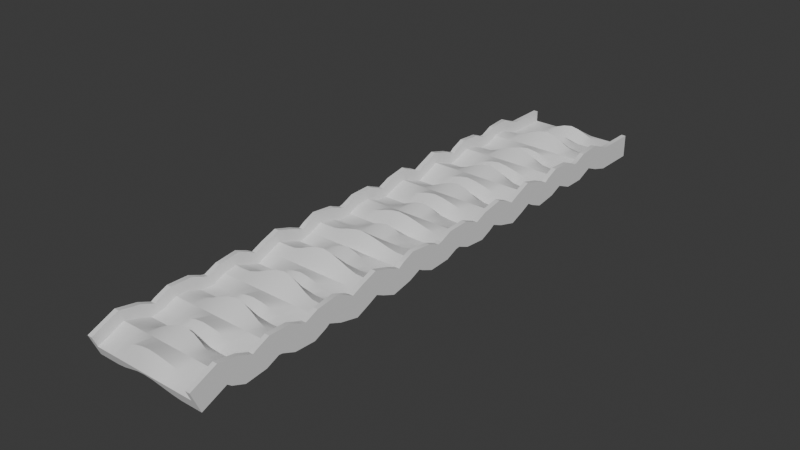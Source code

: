 # Source: LumpsAndBumps.blend  (saved by Blender 4.4.32; exported with 4.5.12 LTS)
import bpy
from mathutils import Matrix  # noqa: F401  (used for matrix-valued properties, if any)

bpy.ops.wm.read_factory_settings(use_empty=True)
scene = bpy.context.scene
scene.name = 'Scene'

# ---- collections
col_collection = bpy.data.collections.new('Collection'); scene.collection.children.link(col_collection)

# ---- node groups
ng_smooth_by_angle = bpy.data.node_groups.new('Smooth by Angle', 'GeometryNodeTree')
_s = ng_smooth_by_angle.interface.new_socket(name='Mesh', in_out='OUTPUT', socket_type='NodeSocketGeometry')
_s = ng_smooth_by_angle.interface.new_socket(name='Mesh', in_out='INPUT', socket_type='NodeSocketGeometry')
_s = ng_smooth_by_angle.interface.new_socket(name='Angle', in_out='INPUT', socket_type='NodeSocketFloat')
_s.subtype = 'ANGLE'
_s.default_value = 0.5236
_s.min_value = 0.0
_s.max_value = 3.142
_s.description = 'Maximum face angle for smooth edges'
_s = ng_smooth_by_angle.interface.new_socket(name='Ignore Sharpness', in_out='INPUT', socket_type='NodeSocketBool')
_s.force_non_field = True
ng_smooth_by_angle.description = 'Set the sharpness of mesh edges based on the angle between the neighboring faces'
ng_smooth_by_angle.is_modifier = True
_N = ng_smooth_by_angle.nodes; _L = ng_smooth_by_angle.links
n0 = _N.new('GeometryNodeSetShadeSmooth'); n0.name = 'Set Shade Smooth'; n0.location = (120, -80)
n0.domain = 'EDGE'
n1 = _N.new('GeometryNodeSetShadeSmooth'); n1.name = 'Set Shade Smooth.001'; n1.location = (300, -80)
n2 = _N.new('NodeGroupOutput'); n2.name = 'Group Output'; n2.location = (480, -80)
n3 = _N.new('GeometryNodeInputMeshEdgeAngle'); n3.name = 'Edge Angle'; n3.location = (-440, -240)
n4 = _N.new('NodeGroupInput'); n4.name = 'Group Input'; n4.location = (-80, -80)
n5 = _N.new('GeometryNodeInputEdgeSmooth'); n5.name = 'Is Edge Smooth'; n5.location = (-260, -120)
n6 = _N.new('GeometryNodeInputShadeSmooth'); n6.name = 'Is Shade Smooth'; n6.location = (-440, -397)
n7 = _N.new('FunctionNodeCompare'); n7.name = 'Compare'; n7.location = (-260, -260)
n7.operation = 'LESS_EQUAL'
n7.inputs[6].default_value = (0.0, 0.0, 0.0, 0.0)
n7.inputs[7].default_value = (0.0, 0.0, 0.0, 0.0)
n8 = _N.new('FunctionNodeBooleanMath'); n8.name = 'Boolean Math.001'; n8.location = (-80, -260)
n9 = _N.new('NodeGroupInput'); n9.name = 'Group Input.001'; n9.location = (-440, -329)
n10 = _N.new('NodeGroupInput'); n10.name = 'Group Input.002'; n10.location = (-259, -189)
n11 = _N.new('FunctionNodeBooleanMath'); n11.name = 'Boolean Math'; n11.location = (-80, -149)
n11.operation = 'OR'
n12 = _N.new('FunctionNodeBooleanMath'); n12.name = 'Boolean Math.002'; n12.location = (-260, -380)
n12.operation = 'OR'
n13 = _N.new('NodeGroupInput'); n13.name = 'Group Input.003'; n13.location = (-440, -460)
_L.new(n3.outputs[0], n7.inputs[0])
_L.new(n1.outputs[0], n2.inputs[0])
_L.new(n9.outputs[1], n7.inputs[1])
_L.new(n7.outputs[0], n8.inputs[0])
_L.new(n4.outputs[0], n0.inputs[0])
_L.new(n0.outputs[0], n1.inputs[0])
_L.new(n8.outputs[0], n0.inputs[2])
_L.new(n10.outputs[2], n11.inputs[1])
_L.new(n5.outputs[0], n11.inputs[0])
_L.new(n11.outputs[0], n0.inputs[1])
_L.new(n13.outputs[2], n12.inputs[1])
_L.new(n6.outputs[0], n12.inputs[0])
_L.new(n12.outputs[0], n8.inputs[1])
n2.is_active_output = True

# ---- world
world_world = bpy.data.worlds.new('World'); scene.world = world_world
world_world.use_nodes = True; world_world.node_tree.nodes.clear()
_N = world_world.node_tree.nodes; _L = world_world.node_tree.links
n0 = _N.new('ShaderNodeOutputWorld'); n0.name = 'World Output'; n0.location = (300, 300)
n1 = _N.new('ShaderNodeBackground'); n1.name = 'Background'; n1.location = (10, 300)
n1.inputs[0].default_value = (0.05088, 0.05088, 0.05088, 1.0)
_L.new(n1.outputs[0], n0.inputs[0])
n0.is_active_output = True
world_world.color = (0.05088, 0.05088, 0.05088)
world_world.sun_shadow_jitter_overblur = 0.0

# ---- meshes
me_cube_001 = bpy.data.meshes.new('Cube.001')
me_cube_001.from_pydata([(5.0, 2.404, 0.0), (5.0, 2.404, -1.0), (5.0, -2.98e-07, 0.0), (5.0, -2.98e-07, -1.0), (-5.0, 2.404, 0.0), (-5.0, 2.404, -1.0), (-5.0, 3.278e-07, 0.0), (-5.0, 3.278e-07, -1.0), (4.599, -3.576e-07, 0.01801), (-4.598, 3.576e-07, 0.01801), (-4.598, 2.98e-07, -1.0), (4.599, -2.98e-07, -1.0), (-4.598, 2.404, 0.01801), (4.599, 2.404, 0.01801), (4.599, 2.404, -1.0), (-4.598, 2.404, -1.0), (-4.598, 2.98e-07, 1.0), (-5.0, 3.278e-07, 1.0), (5.0, 2.404, 1.0), (5.0, -2.98e-07, 1.0), (4.599, 2.404, 1.0), (-5.0, 2.404, 1.0), (4.599, -2.98e-07, 1.0), (-4.598, 2.404, 1.0), (3.833, -2.384e-07, 0.01801), (3.066, -1.192e-07, 0.01801), (2.3, -1.192e-07, 0.01801), (1.534, -1.192e-07, 0.01801), (0.7671, -1.192e-07, 0.01801), (0.0006276, 0.0, 0.01801), (-0.7658, 1.192e-07, 0.01801), (-1.532, 1.192e-07, 0.01801), (-2.299, 1.192e-07, 0.01801), (-3.065, 2.384e-07, 0.01801), (-3.832, 2.384e-07, 0.01801), (-3.832, 2.384e-07, -1.0), (-3.065, 2.086e-07, -0.9961), (-2.299, 1.49e-07, -0.8404), (-1.532, 8.941e-08, -0.5647), (-0.7658, 5.96e-08, -0.2948), (0.0006284, 0.0, -0.1825), (0.7671, -5.96e-08, -0.2948), (1.534, -1.192e-07, -0.5647), (2.3, -1.788e-07, -0.8404), (3.066, -1.788e-07, -0.9961), (3.833, -2.384e-07, -1.0), (-3.832, 2.404, 0.01801), (-3.065, 2.404, 0.01801), (-2.299, 2.404, 0.01801), (-1.532, 2.404, 0.01801), (-0.7658, 2.404, 0.01801), (0.0006283, 2.404, 0.01801), (0.7671, 2.404, 0.01801), (1.534, 2.404, 0.01801), (2.3, 2.404, 0.01801), (3.066, 2.404, 0.01801), (3.833, 2.404, 0.01801), (3.833, 2.404, -1.0), (3.066, 2.404, -0.9961), (2.3, 2.404, -0.8404), (1.534, 2.404, -0.5647), (0.7671, 2.404, -0.2948), (0.0006275, 2.404, -0.1825), (-0.7658, 2.404, -0.2948), (-1.532, 2.404, -0.5647), (-2.299, 2.404, -0.8404), (-3.065, 2.404, -0.9961), (-3.832, 2.404, -1.0), (5.0, 1.166, 0.0), (-5.0, 1.166, -1.0), (-5.0, 1.166, 0.0), (5.0, 1.166, -1.0), (4.599, 1.166, 0.0), (-4.598, 1.166, 0.0), (-4.598, 1.166, -1.0), (4.599, 1.166, -1.0), (5.0, 1.166, 1.0), (-5.0, 1.166, 1.0), (4.599, 1.166, 1.0), (-4.598, 1.166, 1.0), (-3.832, 1.166, -1.0), (-3.065, 1.166, -0.9961), (-2.299, 1.166, -0.8404), (-1.532, 1.166, -0.5647), (-0.7658, 1.166, -0.2948), (0.000628, 1.166, -0.1825), (0.7671, 1.166, -0.2948), (1.534, 1.166, -0.5647), (2.3, 1.166, -0.8404), (3.066, 1.166, -0.9961), (3.833, 1.166, -1.0), (3.833, 1.166, 0.0), (3.066, 1.166, 0.03528), (2.3, 1.166, 0.2798), (1.534, 1.166, 0.623), (0.7671, 1.166, 0.9054), (0.000628, 1.166, 1.05), (-0.7658, 1.166, 0.9054), (-1.532, 1.166, 0.623), (-2.299, 1.166, 0.2798), (-3.065, 1.166, 0.03528), (-3.832, 1.166, 0.0)], [], [(75, 71, 3, 11), (14, 13, 0, 1), (69, 70, 4, 5), (10, 9, 6, 7), (68, 0, 18, 76), (71, 68, 2, 3), (0, 13, 20, 18), (101, 73, 9, 34), (3, 2, 8, 11), (35, 34, 9, 10), (5, 4, 12, 15), (57, 56, 13, 14), (69, 74, 10, 7), (90, 75, 11, 45), (79, 77, 17, 16), (76, 78, 22, 19), (6, 9, 16, 17), (72, 8, 22, 78), (70, 6, 17, 77), (12, 4, 21, 23), (8, 2, 19, 22), (73, 12, 23, 79), (74, 80, 35, 10), (80, 81, 36, 35), (81, 82, 37, 36), (82, 83, 38, 37), (83, 84, 39, 38), (84, 85, 40, 39), (85, 86, 41, 40), (86, 87, 42, 41), (87, 88, 43, 42), (88, 89, 44, 43), (89, 90, 45, 44), (15, 12, 46, 67), (67, 46, 47, 66), (66, 47, 48, 65), (65, 48, 49, 64), (64, 49, 50, 63), (63, 50, 51, 62), (62, 51, 52, 61), (61, 52, 53, 60), (60, 53, 54, 59), (59, 54, 55, 58), (58, 55, 56, 57), (11, 8, 24, 45), (45, 24, 25, 44), (44, 25, 26, 43), (43, 26, 27, 42), (42, 27, 28, 41), (41, 28, 29, 40), (40, 29, 30, 39), (39, 30, 31, 38), (38, 31, 32, 37), (37, 32, 33, 36), (36, 33, 34, 35), (72, 91, 24, 8), (91, 92, 25, 24), (92, 93, 26, 25), (93, 94, 27, 26), (94, 95, 28, 27), (95, 96, 29, 28), (96, 97, 30, 29), (97, 98, 31, 30), (98, 99, 32, 31), (99, 100, 33, 32), (100, 101, 34, 33), (47, 46, 101, 100), (48, 47, 100, 99), (49, 48, 99, 98), (50, 49, 98, 97), (51, 50, 97, 96), (52, 51, 96, 95), (53, 52, 95, 94), (54, 53, 94, 93), (55, 54, 93, 92), (56, 55, 92, 91), (13, 56, 91, 72), (58, 57, 90, 89), (59, 58, 89, 88), (60, 59, 88, 87), (61, 60, 87, 86), (62, 61, 86, 85), (63, 62, 85, 84), (64, 63, 84, 83), (65, 64, 83, 82), (66, 65, 82, 81), (67, 66, 81, 80), (15, 67, 80, 74), (9, 73, 79, 16), (4, 70, 77, 21), (13, 72, 78, 20), (18, 20, 78, 76), (23, 21, 77, 79), (57, 14, 75, 90), (5, 15, 74, 69), (46, 12, 73, 101), (1, 0, 68, 71), (2, 68, 76, 19), (7, 6, 70, 69), (14, 1, 71, 75)])
me_cube_001.polygons.foreach_set('use_smooth', [True] * 100)
_uv = me_cube_001.uv_layers.new(name='UVMap')
_uv.uv.foreach_set('vector', [0.5417, 0.125, 0.625, 0.125, 0.625, 0.25, 0.5417, 0.25, 0.375, 0.4167, 0.625, 0.4167, 0.625, 0.5, 0.375, 0.5, 0.375, 0.625, 0.625, 0.625, 0.625, 0.75, 0.375, 0.75, 0.375, 0.9167, 0.625, 0.9167, 0.625, 1.0, 0.375, 1.0, 0.875, 0.625, 0.875, 0.5, 0.875, 0.5, 0.875, 0.625, 0.625, 0.625, 0.875, 0.625, 0.875, 0.75, 0.625, 0.75, 0.625, 0.5, 0.625, 0.4167, 0.625, 0.4167, 0.625, 0.5, 0.2847, 0.625, 0.2917, 0.625, 0.2917, 0.75, 0.2847, 0.75, 0.375, 0.75, 0.625, 0.75, 0.625, 0.8333, 0.375, 0.8333, 0.375, 0.9097, 0.625, 0.9097, 0.625, 0.9167, 0.375, 0.9167, 0.375, 0.25, 0.625, 0.25, 0.625, 0.3333, 0.375, 0.3333, 0.375, 0.4097, 0.625, 0.4097, 0.625, 0.4167, 0.375, 0.4167, 0.375, 0.125, 0.4583, 0.125, 0.4583, 0.25, 0.375, 0.25, 0.5347, 0.125, 0.5417, 0.125, 0.5417, 0.25, 0.5347, 0.25, 0.2917, 0.625, 0.375, 0.625, 0.375, 0.75, 0.2917, 0.75, 0.125, 0.625, 0.2083, 0.625, 0.2083, 0.75, 0.125, 0.75, 0.625, 1.0, 0.625, 0.9167, 0.625, 0.9167, 0.625, 1.0, 0.2083, 0.625, 0.2083, 0.75, 0.2083, 0.75, 0.2083, 0.625, 0.625, 0.625, 0.625, 0.5, 0.625, 0.5, 0.625, 0.625, 0.625, 0.3333, 0.625, 0.25, 0.625, 0.25, 0.625, 0.3333, 0.625, 0.8333, 0.625, 0.75, 0.625, 0.75, 0.625, 0.8333, 0.2917, 0.625, 0.2917, 0.5, 0.2917, 0.5, 0.2917, 0.625, 0.4583, 0.125, 0.4653, 0.125, 0.4653, 0.25, 0.4583, 0.25, 0.4653, 0.125, 0.4722, 0.125, 0.4722, 0.25, 0.4653, 0.25, 0.4722, 0.125, 0.4792, 0.125, 0.4792, 0.25, 0.4722, 0.25, 0.4792, 0.125, 0.4861, 0.125, 0.4861, 0.25, 0.4792, 0.25, 0.4861, 0.125, 0.4931, 0.125, 0.4931, 0.25, 0.4861, 0.25, 0.4931, 0.125, 0.5, 0.125, 0.5, 0.25, 0.4931, 0.25, 0.5, 0.125, 0.5069, 0.125, 0.5069, 0.25, 0.5, 0.25, 0.5069, 0.125, 0.5139, 0.125, 0.5139, 0.25, 0.5069, 0.25, 0.5139, 0.125, 0.5208, 0.125, 0.5208, 0.25, 0.5139, 0.25, 0.5208, 0.125, 0.5278, 0.125, 0.5278, 0.25, 0.5208, 0.25, 0.5278, 0.125, 0.5347, 0.125, 0.5347, 0.25, 0.5278, 0.25, 0.375, 0.3333, 0.625, 0.3333, 0.625, 0.3403, 0.375, 0.3403, 0.375, 0.3403, 0.625, 0.3403, 0.625, 0.3472, 0.375, 0.3472, 0.375, 0.3472, 0.625, 0.3472, 0.625, 0.3542, 0.375, 0.3542, 0.375, 0.3542, 0.625, 0.3542, 0.625, 0.3611, 0.375, 0.3611, 0.375, 0.3611, 0.625, 0.3611, 0.625, 0.3681, 0.375, 0.3681, 0.375, 0.3681, 0.625, 0.3681, 0.625, 0.375, 0.375, 0.375, 0.375, 0.375, 0.625, 0.375, 0.625, 0.3819, 0.375, 0.3819, 0.375, 0.3819, 0.625, 0.3819, 0.625, 0.3889, 0.375, 0.3889, 0.375, 0.3889, 0.625, 0.3889, 0.625, 0.3958, 0.375, 0.3958, 0.375, 0.3958, 0.625, 0.3958, 0.625, 0.4028, 0.375, 0.4028, 0.375, 0.4028, 0.625, 0.4028, 0.625, 0.4097, 0.375, 0.4097, 0.375, 0.8333, 0.625, 0.8333, 0.625, 0.8403, 0.375, 0.8403, 0.375, 0.8403, 0.625, 0.8403, 0.625, 0.8472, 0.375, 0.8472, 0.375, 0.8472, 0.625, 0.8472, 0.625, 0.8542, 0.375, 0.8542, 0.375, 0.8542, 0.625, 0.8542, 0.625, 0.8611, 0.375, 0.8611, 0.375, 0.8611, 0.625, 0.8611, 0.625, 0.8681, 0.375, 0.8681, 0.375, 0.8681, 0.625, 0.8681, 0.625, 0.875, 0.375, 0.875, 0.375, 0.875, 0.625, 0.875, 0.625, 0.8819, 0.375, 0.8819, 0.375, 0.8819, 0.625, 0.8819, 0.625, 0.8889, 0.375, 0.8889, 0.375, 0.8889, 0.625, 0.8889, 0.625, 0.8958, 0.375, 0.8958, 0.375, 0.8958, 0.625, 0.8958, 0.625, 0.9028, 0.375, 0.9028, 0.375, 0.9028, 0.625, 0.9028, 0.625, 0.9097, 0.375, 0.9097, 0.2083, 0.625, 0.2153, 0.625, 0.2153, 0.75, 0.2083, 0.75, 0.2153, 0.625, 0.2222, 0.625, 0.2222, 0.75, 0.2153, 0.75, 0.2222, 0.625, 0.2292, 0.625, 0.2292, 0.75, 0.2222, 0.75, 0.2292, 0.625, 0.2361, 0.625, 0.2361, 0.75, 0.2292, 0.75, 0.2361, 0.625, 0.2431, 0.625, 0.2431, 0.75, 0.2361, 0.75, 0.2431, 0.625, 0.25, 0.625, 0.25, 0.75, 0.2431, 0.75, 0.25, 0.625, 0.2569, 0.625, 0.2569, 0.75, 0.25, 0.75, 0.2569, 0.625, 0.2639, 0.625, 0.2639, 0.75, 0.2569, 0.75, 0.2639, 0.625, 0.2708, 0.625, 0.2708, 0.75, 0.2639, 0.75, 0.2708, 0.625, 0.2778, 0.625, 0.2778, 0.75, 0.2708, 0.75, 0.2778, 0.625, 0.2847, 0.625, 0.2847, 0.75, 0.2778, 0.75, 0.2778, 0.5, 0.2847, 0.5, 0.2847, 0.625, 0.2778, 0.625, 0.2708, 0.5, 0.2778, 0.5, 0.2778, 0.625, 0.2708, 0.625, 0.2639, 0.5, 0.2708, 0.5, 0.2708, 0.625, 0.2639, 0.625, 0.2569, 0.5, 0.2639, 0.5, 0.2639, 0.625, 0.2569, 0.625, 0.25, 0.5, 0.2569, 0.5, 0.2569, 0.625, 0.25, 0.625, 0.2431, 0.5, 0.25, 0.5, 0.25, 0.625, 0.2431, 0.625, 0.2361, 0.5, 0.2431, 0.5, 0.2431, 0.625, 0.2361, 0.625, 0.2292, 0.5, 0.2361, 0.5, 0.2361, 0.625, 0.2292, 0.625, 0.2222, 0.5, 0.2292, 0.5, 0.2292, 0.625, 0.2222, 0.625, 0.2153, 0.5, 0.2222, 0.5, 0.2222, 0.625, 0.2153, 0.625, 0.2083, 0.5, 0.2153, 0.5, 0.2153, 0.625, 0.2083, 0.625, 0.5278, 0.0, 0.5347, 0.0, 0.5347, 0.125, 0.5278, 0.125, 0.5208, 0.0, 0.5278, 0.0, 0.5278, 0.125, 0.5208, 0.125, 0.5139, 0.0, 0.5208, 0.0, 0.5208, 0.125, 0.5139, 0.125, 0.5069, 0.0, 0.5139, 0.0, 0.5139, 0.125, 0.5069, 0.125, 0.5, 0.0, 0.5069, 0.0, 0.5069, 0.125, 0.5, 0.125, 0.4931, 0.0, 0.5, 0.0, 0.5, 0.125, 0.4931, 0.125, 0.4861, 0.0, 0.4931, 0.0, 0.4931, 0.125, 0.4861, 0.125, 0.4792, 0.0, 0.4861, 0.0, 0.4861, 0.125, 0.4792, 0.125, 0.4722, 0.0, 0.4792, 0.0, 0.4792, 0.125, 0.4722, 0.125, 0.4653, 0.0, 0.4722, 0.0, 0.4722, 0.125, 0.4653, 0.125, 0.4583, 0.0, 0.4653, 0.0, 0.4653, 0.125, 0.4583, 0.125, 0.2917, 0.75, 0.2917, 0.625, 0.2917, 0.625, 0.2917, 0.75, 0.625, 0.75, 0.625, 0.625, 0.625, 0.625, 0.625, 0.75, 0.2083, 0.5, 0.2083, 0.625, 0.2083, 0.625, 0.2083, 0.5, 0.125, 0.5, 0.2083, 0.5, 0.2083, 0.625, 0.125, 0.625, 0.2917, 0.5, 0.375, 0.5, 0.375, 0.625, 0.2917, 0.625, 0.5347, 0.0, 0.5417, 0.0, 0.5417, 0.125, 0.5347, 0.125, 0.375, 0.0, 0.4583, 0.0, 0.4583, 0.125, 0.375, 0.125, 0.2847, 0.5, 0.2917, 0.5, 0.2917, 0.625, 0.2847, 0.625, 0.625, 0.5, 0.875, 0.5, 0.875, 0.625, 0.625, 0.625, 0.875, 0.75, 0.875, 0.625, 0.875, 0.625, 0.875, 0.75, 0.375, 0.5, 0.625, 0.5, 0.625, 0.625, 0.375, 0.625, 0.5417, 0.0, 0.625, 0.0, 0.625, 0.125, 0.5417, 0.125])
me_cube_001.update()

# ---- curves / text
cu_nurbspath = bpy.data.curves.new('NurbsPath', 'CURVE')
cu_nurbspath.dimensions = '3D'
_sp = cu_nurbspath.splines.new('NURBS'); _sp.points.add(21)
_sp.points.foreach_set('co', [0.0, 0.0, 0.0, 1.0, 0.0, 2.381, 1.0, 1.0, 0.0, 4.762, 0.0, 1.0, 0.0, 7.143, 1.0, 1.0, 0.0, 9.524, 0.0, 1.0, 0.0, 11.9, 1.0, 1.0, 0.0, 14.29, 0.0, 1.0, 0.0, 16.67, 1.0, 1.0, 0.0, 19.05, 0.0, 1.0, 0.0, 21.43, 1.0, 1.0, 0.0, 23.81, 0.0, 1.0, 0.0, 26.19, 1.0, 1.0, 0.0, 28.57, 0.0, 1.0, 0.0, 30.95, 1.0, 1.0, 0.0, 33.33, 0.0, 1.0, 0.0, 35.71, 1.0, 1.0, 0.0, 38.1, 0.0, 1.0, 0.0, 40.48, 1.0, 1.0, 0.0, 42.86, 0.0, 1.0, 0.0, 45.24, 1.0, 1.0, 0.0, 47.62, 0.0, 1.0, 0.0, 50.0, 0.0, 1.0])
_sp.order_u = 2
_sp.order_v = 0
_sp.use_endpoint_u = True
cu_nurbspath.use_path = True
cu_nurbspath.fill_mode = 'FULL'

# ---- objects
ob_cube = bpy.data.objects.new('Cube', me_cube_001)
ob_nurbspath = bpy.data.objects.new('NurbsPath', cu_nurbspath)

# ---- transforms, parenting, visibility, modifiers, constraints
ob_cube.location = (0.0, 0.0, 0.0)
ob_cube.rotation_euler = (0.0, -0.0, -1.571)
_m = ob_cube.modifiers.new('Array', 'ARRAY')
_m.fit_type = 'FIT_CURVE'
_m.count = 73
_m.curve = ob_nurbspath
_m.relative_offset_displace = (0.0, 1.0, 0.0)
_m = ob_cube.modifiers.new('Curve', 'CURVE')
_m.object = ob_nurbspath
_m = ob_cube.modifiers.new('Smooth by Angle', 'NODES')
_m.node_group = ng_smooth_by_angle
_m.use_pin_to_last = True
_m.show_group_selector = False
ob_nurbspath.location = (0.0, 0.0, 0.0)

# ---- collection membership
col_collection.objects.link(ob_cube)
col_collection.objects.link(ob_nurbspath)

# ---- scene / render settings (as saved in the file)
scene.frame_start = 1; scene.frame_end = 250; scene.frame_set(1)
scene.render.engine = 'BLENDER_EEVEE_NEXT'
bpy.context.view_layer.update()

# ---- added for rendering (the .blend has no active camera and no usable light): camera, sun
cam_auto = bpy.data.cameras.new('AutoCamera')
cam_auto.lens = 50.0
cam_auto.sensor_width = 36.0
cam_auto.clip_end = 1000.0
ob_auto_camera = bpy.data.objects.new('AutoCamera', cam_auto)
scene.collection.objects.link(ob_auto_camera)
ob_auto_camera.location = (49.5307, -34.184, 40.1293)
ob_auto_camera.rotation_euler = (1.09748, -7.21219e-08, 0.694738)
scene.camera = ob_auto_camera
light_auto_sun = bpy.data.lights.new('AutoSun', 'SUN')
light_auto_sun.energy = 3.0
light_auto_sun.angle = 0.0523599
ob_auto_sun = bpy.data.objects.new('AutoSun', light_auto_sun)
scene.collection.objects.link(ob_auto_sun)
ob_auto_sun.rotation_euler = (0.872665, 0.174533, 0.523599)
bpy.context.view_layer.update()
